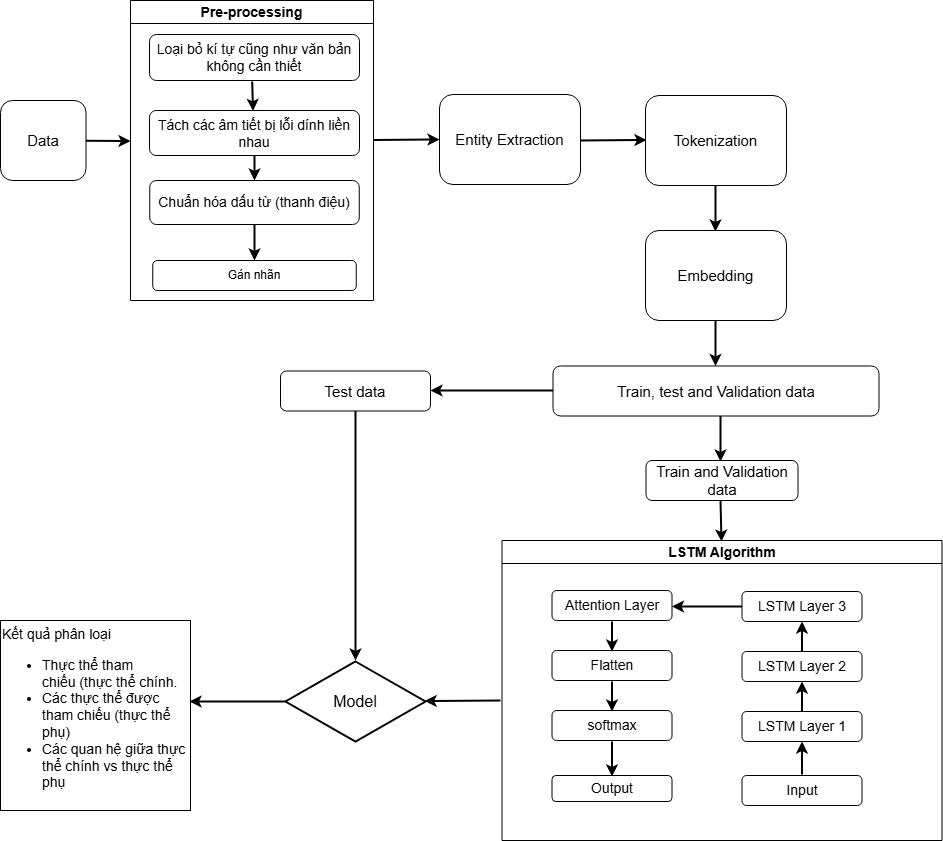

The diagram above was exported from draw.io. Its source (the exported page's mxGraphModel, read from the mxfile embedded in the PNG):
<mxGraphModel dx="1379" dy="1556" grid="1" gridSize="10" guides="1" tooltips="1" connect="1" arrows="1" fold="1" page="1" pageScale="1" pageWidth="1100" pageHeight="850" math="0" shadow="0">
  <root>
    <mxCell id="0" />
    <mxCell id="1" parent="0" />
    <mxCell id="Z_TlhoKwcbFLamB3hAX_-1" style="rounded=0;orthogonalLoop=1;jettySize=auto;html=1;strokeWidth=2;" parent="1" source="Z_TlhoKwcbFLamB3hAX_-2" edge="1">
      <mxGeometry relative="1" as="geometry">
        <mxPoint x="150" y="-559.5" as="targetPoint" />
      </mxGeometry>
    </mxCell>
    <mxCell id="Z_TlhoKwcbFLamB3hAX_-2" value="&lt;font style=&quot;font-size: 15px;&quot;&gt;Data&lt;/font&gt;" style="rounded=1;whiteSpace=wrap;html=1;" parent="1" vertex="1">
      <mxGeometry x="20" y="-600" width="85.5" height="80" as="geometry" />
    </mxCell>
    <mxCell id="Z_TlhoKwcbFLamB3hAX_-4" value="&lt;font style=&quot;font-size: 14px;&quot;&gt;Pre-processing&lt;/font&gt;" style="swimlane;whiteSpace=wrap;html=1;" parent="1" vertex="1">
      <mxGeometry x="150" y="-700" width="243" height="300" as="geometry" />
    </mxCell>
    <mxCell id="Z_TlhoKwcbFLamB3hAX_-5" value="&lt;span class=&quot;fontstyle0&quot;&gt;&lt;font style=&quot;font-size: 14px;&quot;&gt;Tách các âm tiết bị lỗi dính liền nhau&lt;/font&gt;&lt;/span&gt;" style="rounded=1;whiteSpace=wrap;html=1;" parent="Z_TlhoKwcbFLamB3hAX_-4" vertex="1">
      <mxGeometry x="19" y="110" width="210" height="45" as="geometry" />
    </mxCell>
    <mxCell id="Z_TlhoKwcbFLamB3hAX_-8" value="" style="endArrow=classic;html=1;rounded=0;strokeWidth=2;entryX=0.5;entryY=0;entryDx=0;entryDy=0;" parent="Z_TlhoKwcbFLamB3hAX_-4" target="Z_TlhoKwcbFLamB3hAX_-13" edge="1">
      <mxGeometry width="50" height="50" relative="1" as="geometry">
        <mxPoint x="124" y="214" as="sourcePoint" />
        <mxPoint x="124" y="244" as="targetPoint" />
      </mxGeometry>
    </mxCell>
    <mxCell id="Z_TlhoKwcbFLamB3hAX_-9" value="&lt;font style=&quot;font-size: 14px;&quot;&gt;Loại bỏ kí tự cũng như văn bản không cần thiết&lt;/font&gt;" style="rounded=1;whiteSpace=wrap;html=1;" parent="Z_TlhoKwcbFLamB3hAX_-4" vertex="1">
      <mxGeometry x="19" y="34" width="210" height="46" as="geometry" />
    </mxCell>
    <mxCell id="Z_TlhoKwcbFLamB3hAX_-10" value="" style="endArrow=classic;html=1;rounded=0;strokeWidth=2;exitX=0.489;exitY=1.022;exitDx=0;exitDy=0;exitPerimeter=0;entryX=0.493;entryY=0.009;entryDx=0;entryDy=0;entryPerimeter=0;" parent="Z_TlhoKwcbFLamB3hAX_-4" source="Z_TlhoKwcbFLamB3hAX_-9" target="Z_TlhoKwcbFLamB3hAX_-5" edge="1">
      <mxGeometry width="50" height="50" relative="1" as="geometry">
        <mxPoint x="135" y="125" as="sourcePoint" />
        <mxPoint x="134" y="154" as="targetPoint" />
      </mxGeometry>
    </mxCell>
    <mxCell id="Z_TlhoKwcbFLamB3hAX_-11" value="" style="endArrow=classic;html=1;rounded=0;strokeWidth=2;" parent="Z_TlhoKwcbFLamB3hAX_-4" source="Z_TlhoKwcbFLamB3hAX_-5" target="Z_TlhoKwcbFLamB3hAX_-12" edge="1">
      <mxGeometry width="50" height="50" relative="1" as="geometry">
        <mxPoint x="167" y="353" as="sourcePoint" />
        <mxPoint x="166" y="506" as="targetPoint" />
      </mxGeometry>
    </mxCell>
    <mxCell id="Z_TlhoKwcbFLamB3hAX_-12" value="&lt;span class=&quot;fontstyle0&quot;&gt;&lt;font style=&quot;font-size: 14px;&quot;&gt;Chuẩn hóa dấu từ (thanh điệu)&lt;/font&gt;&lt;/span&gt;" style="rounded=1;whiteSpace=wrap;html=1;" parent="Z_TlhoKwcbFLamB3hAX_-4" vertex="1">
      <mxGeometry x="19.25" y="180" width="209.5" height="44" as="geometry" />
    </mxCell>
    <mxCell id="Z_TlhoKwcbFLamB3hAX_-13" value="&lt;span class=&quot;fontstyle0&quot;&gt;Gán nhãn&lt;/span&gt;" style="rounded=1;whiteSpace=wrap;html=1;" parent="Z_TlhoKwcbFLamB3hAX_-4" vertex="1">
      <mxGeometry x="22.25" y="260" width="203.5" height="30" as="geometry" />
    </mxCell>
    <mxCell id="Z_TlhoKwcbFLamB3hAX_-51" value="&lt;font style=&quot;font-size: 15px;&quot;&gt;Entity Extraction&lt;/font&gt;" style="rounded=1;whiteSpace=wrap;html=1;" parent="1" vertex="1">
      <mxGeometry x="459" y="-606" width="141" height="90" as="geometry" />
    </mxCell>
    <mxCell id="aSzKZPY68iScGD6ODoES-3" style="rounded=0;orthogonalLoop=1;jettySize=auto;html=1;strokeWidth=2;" edge="1" parent="1" source="aSzKZPY68iScGD6ODoES-41">
      <mxGeometry relative="1" as="geometry">
        <mxPoint x="410" as="targetPoint" />
        <mxPoint x="520" as="sourcePoint" />
      </mxGeometry>
    </mxCell>
    <mxCell id="aSzKZPY68iScGD6ODoES-4" value="&lt;font style=&quot;font-size: 14px;&quot;&gt;LSTM Algorithm&lt;/font&gt;" style="swimlane;whiteSpace=wrap;html=1;" vertex="1" parent="1">
      <mxGeometry x="521.5" y="-160" width="440" height="300" as="geometry" />
    </mxCell>
    <mxCell id="aSzKZPY68iScGD6ODoES-5" style="rounded=0;orthogonalLoop=1;jettySize=auto;html=1;strokeWidth=2;fontSize=14;" edge="1" parent="aSzKZPY68iScGD6ODoES-4" target="aSzKZPY68iScGD6ODoES-17">
      <mxGeometry relative="1" as="geometry">
        <mxPoint x="144" y="-102" as="targetPoint" />
        <mxPoint x="300" y="234" as="sourcePoint" />
      </mxGeometry>
    </mxCell>
    <mxCell id="aSzKZPY68iScGD6ODoES-6" value="Input" style="rounded=1;whiteSpace=wrap;html=1;fontSize=14;" vertex="1" parent="aSzKZPY68iScGD6ODoES-4">
      <mxGeometry x="240" y="235" width="120" height="30" as="geometry" />
    </mxCell>
    <mxCell id="aSzKZPY68iScGD6ODoES-7" style="rounded=0;orthogonalLoop=1;jettySize=auto;html=1;strokeWidth=2;fontSize=14;" edge="1" parent="aSzKZPY68iScGD6ODoES-4" source="aSzKZPY68iScGD6ODoES-18">
      <mxGeometry relative="1" as="geometry">
        <mxPoint x="164.5" y="158" as="sourcePoint" />
        <mxPoint x="170" y="66" as="targetPoint" />
      </mxGeometry>
    </mxCell>
    <mxCell id="aSzKZPY68iScGD6ODoES-8" style="rounded=0;orthogonalLoop=1;jettySize=auto;html=1;strokeWidth=2;fontSize=14;" edge="1" parent="aSzKZPY68iScGD6ODoES-4">
      <mxGeometry relative="1" as="geometry">
        <mxPoint x="110" y="201" as="sourcePoint" />
        <mxPoint x="110" y="236" as="targetPoint" />
      </mxGeometry>
    </mxCell>
    <mxCell id="aSzKZPY68iScGD6ODoES-9" value="softmax" style="rounded=1;whiteSpace=wrap;html=1;fontSize=14;" vertex="1" parent="aSzKZPY68iScGD6ODoES-4">
      <mxGeometry x="50" y="170" width="120" height="30" as="geometry" />
    </mxCell>
    <mxCell id="aSzKZPY68iScGD6ODoES-10" value="Output" style="rounded=1;whiteSpace=wrap;html=1;fontSize=14;" vertex="1" parent="aSzKZPY68iScGD6ODoES-4">
      <mxGeometry x="50" y="235" width="120" height="26" as="geometry" />
    </mxCell>
    <mxCell id="aSzKZPY68iScGD6ODoES-11" style="rounded=0;orthogonalLoop=1;jettySize=auto;html=1;strokeWidth=2;fontSize=14;" edge="1" parent="aSzKZPY68iScGD6ODoES-4">
      <mxGeometry relative="1" as="geometry">
        <mxPoint x="110" y="141" as="sourcePoint" />
        <mxPoint x="110" y="171" as="targetPoint" />
      </mxGeometry>
    </mxCell>
    <mxCell id="aSzKZPY68iScGD6ODoES-12" value="Attention Layer" style="rounded=1;whiteSpace=wrap;html=1;fontSize=14;" vertex="1" parent="aSzKZPY68iScGD6ODoES-4">
      <mxGeometry x="50" y="50" width="120" height="30" as="geometry" />
    </mxCell>
    <mxCell id="aSzKZPY68iScGD6ODoES-13" value="Flatten" style="rounded=1;whiteSpace=wrap;html=1;fontSize=14;" vertex="1" parent="aSzKZPY68iScGD6ODoES-4">
      <mxGeometry x="50" y="110" width="120" height="30" as="geometry" />
    </mxCell>
    <mxCell id="aSzKZPY68iScGD6ODoES-14" value="" style="rounded=0;orthogonalLoop=1;jettySize=auto;html=1;strokeWidth=2;fontSize=14;" edge="1" parent="aSzKZPY68iScGD6ODoES-4">
      <mxGeometry relative="1" as="geometry">
        <mxPoint x="110" y="81" as="sourcePoint" />
        <mxPoint x="110" y="111" as="targetPoint" />
      </mxGeometry>
    </mxCell>
    <mxCell id="aSzKZPY68iScGD6ODoES-17" value="LSTM Layer 1" style="rounded=1;whiteSpace=wrap;html=1;fontSize=14;" vertex="1" parent="aSzKZPY68iScGD6ODoES-4">
      <mxGeometry x="240" y="171" width="120" height="30" as="geometry" />
    </mxCell>
    <mxCell id="aSzKZPY68iScGD6ODoES-18" value="LSTM Layer 3" style="rounded=1;whiteSpace=wrap;html=1;fontSize=14;" vertex="1" parent="aSzKZPY68iScGD6ODoES-4">
      <mxGeometry x="240" y="51" width="120" height="30" as="geometry" />
    </mxCell>
    <mxCell id="aSzKZPY68iScGD6ODoES-19" value="" style="rounded=0;orthogonalLoop=1;jettySize=auto;html=1;strokeWidth=2;fontSize=14;" edge="1" parent="aSzKZPY68iScGD6ODoES-4" source="aSzKZPY68iScGD6ODoES-21" target="aSzKZPY68iScGD6ODoES-18">
      <mxGeometry relative="1" as="geometry">
        <mxPoint x="814.5" y="379" as="sourcePoint" />
        <mxPoint x="814.5" y="450" as="targetPoint" />
      </mxGeometry>
    </mxCell>
    <mxCell id="aSzKZPY68iScGD6ODoES-20" value="" style="rounded=0;orthogonalLoop=1;jettySize=auto;html=1;strokeWidth=2;fontSize=14;" edge="1" parent="aSzKZPY68iScGD6ODoES-4" source="aSzKZPY68iScGD6ODoES-17" target="aSzKZPY68iScGD6ODoES-21">
      <mxGeometry relative="1" as="geometry">
        <mxPoint x="734.5" y="389" as="sourcePoint" />
        <mxPoint x="734.5" y="478" as="targetPoint" />
      </mxGeometry>
    </mxCell>
    <mxCell id="aSzKZPY68iScGD6ODoES-21" value="LSTM Layer 2" style="rounded=1;whiteSpace=wrap;html=1;fontSize=14;" vertex="1" parent="aSzKZPY68iScGD6ODoES-4">
      <mxGeometry x="240" y="111" width="120" height="30" as="geometry" />
    </mxCell>
    <mxCell id="aSzKZPY68iScGD6ODoES-22" style="edgeStyle=orthogonalEdgeStyle;rounded=0;orthogonalLoop=1;jettySize=auto;html=1;strokeWidth=2;exitX=0.913;exitY=0.99;exitDx=0;exitDy=0;exitPerimeter=0;" edge="1" parent="1">
      <mxGeometry relative="1" as="geometry">
        <mxPoint x="740" y="-239" as="targetPoint" />
        <mxPoint x="790.1379999999999" y="-289.5" as="sourcePoint" />
        <Array as="points">
          <mxPoint x="740" y="-289.5" />
        </Array>
      </mxGeometry>
    </mxCell>
    <mxCell id="aSzKZPY68iScGD6ODoES-23" style="edgeStyle=orthogonalEdgeStyle;rounded=0;orthogonalLoop=1;jettySize=auto;html=1;strokeWidth=2;" edge="1" parent="1">
      <mxGeometry relative="1" as="geometry">
        <mxPoint x="573" y="-310" as="sourcePoint" />
        <mxPoint x="450" y="-310" as="targetPoint" />
        <Array as="points">
          <mxPoint x="533" y="-310" />
          <mxPoint x="533" y="-310" />
        </Array>
      </mxGeometry>
    </mxCell>
    <mxCell id="aSzKZPY68iScGD6ODoES-24" value="&lt;font style=&quot;font-size: 15px;&quot;&gt;Train, test and Validation data&lt;/font&gt;" style="rounded=1;whiteSpace=wrap;html=1;" vertex="1" parent="1">
      <mxGeometry x="572.5" y="-334.5" width="326" height="50" as="geometry" />
    </mxCell>
    <mxCell id="aSzKZPY68iScGD6ODoES-26" value="&lt;font style=&quot;font-size: 15px;&quot;&gt;Train and Validation data&lt;/font&gt;" style="rounded=1;whiteSpace=wrap;html=1;" vertex="1" parent="1">
      <mxGeometry x="665.5" y="-240" width="152" height="40" as="geometry" />
    </mxCell>
    <mxCell id="aSzKZPY68iScGD6ODoES-45" style="edgeStyle=orthogonalEdgeStyle;rounded=0;orthogonalLoop=1;jettySize=auto;html=1;strokeWidth=2;" edge="1" parent="1" source="aSzKZPY68iScGD6ODoES-27">
      <mxGeometry relative="1" as="geometry">
        <mxPoint x="375" y="-40" as="targetPoint" />
      </mxGeometry>
    </mxCell>
    <mxCell id="aSzKZPY68iScGD6ODoES-27" value="&lt;font style=&quot;font-size: 15px;&quot;&gt;Test data&lt;/font&gt;" style="rounded=1;whiteSpace=wrap;html=1;" vertex="1" parent="1">
      <mxGeometry x="300" y="-329.5" width="150" height="40" as="geometry" />
    </mxCell>
    <mxCell id="aSzKZPY68iScGD6ODoES-29" value="&lt;div style=&quot;text-align: justify; font-size: 14px;&quot;&gt;&lt;span style=&quot;background-color: initial;&quot;&gt;&lt;font style=&quot;font-size: 14px;&quot;&gt;Kết quả phân loại&lt;/font&gt;&lt;/span&gt;&lt;/div&gt;&lt;div style=&quot;font-size: 14px;&quot;&gt;&lt;ul&gt;&lt;li&gt;&lt;span style=&quot;background-color: initial; text-align: justify;&quot;&gt;Thực thể tham chiếu&amp;nbsp;(thực thể chính.&lt;/span&gt;&lt;/li&gt;&lt;li&gt;&lt;span style=&quot;text-align: justify; background-color: initial;&quot;&gt;Các thực thể được tham chiếu (thực thể phụ)&lt;/span&gt;&lt;/li&gt;&lt;li&gt;&lt;span style=&quot;text-align: justify; background-color: initial;&quot;&gt;Các quan hệ giữa thực thể chính vs thực thể phụ&lt;/span&gt;&lt;/li&gt;&lt;/ul&gt;&lt;/div&gt;" style="whiteSpace=wrap;html=1;aspect=fixed;align=left;" vertex="1" parent="1">
      <mxGeometry x="20" y="-80" width="190" height="190" as="geometry" />
    </mxCell>
    <mxCell id="aSzKZPY68iScGD6ODoES-30" style="rounded=0;orthogonalLoop=1;jettySize=auto;html=1;entryX=0;entryY=0.5;entryDx=0;entryDy=0;strokeWidth=2;" edge="1" parent="1" target="Z_TlhoKwcbFLamB3hAX_-51">
      <mxGeometry relative="1" as="geometry">
        <mxPoint x="437" y="-560" as="targetPoint" />
        <mxPoint x="393" y="-560.5" as="sourcePoint" />
      </mxGeometry>
    </mxCell>
    <mxCell id="aSzKZPY68iScGD6ODoES-31" value="&lt;font style=&quot;font-size: 15px;&quot;&gt;Tokenization&lt;/font&gt;" style="rounded=1;whiteSpace=wrap;html=1;" vertex="1" parent="1">
      <mxGeometry x="665" y="-605" width="141" height="90" as="geometry" />
    </mxCell>
    <mxCell id="aSzKZPY68iScGD6ODoES-32" style="rounded=0;orthogonalLoop=1;jettySize=auto;html=1;entryX=0;entryY=0.5;entryDx=0;entryDy=0;strokeWidth=2;" edge="1" parent="1">
      <mxGeometry relative="1" as="geometry">
        <mxPoint x="666" y="-560.5" as="targetPoint" />
        <mxPoint x="600" y="-560" as="sourcePoint" />
      </mxGeometry>
    </mxCell>
    <mxCell id="aSzKZPY68iScGD6ODoES-33" value="&lt;font style=&quot;font-size: 15px;&quot;&gt;Embedding&lt;/font&gt;" style="rounded=1;whiteSpace=wrap;html=1;" vertex="1" parent="1">
      <mxGeometry x="665" y="-470" width="141" height="90" as="geometry" />
    </mxCell>
    <mxCell id="aSzKZPY68iScGD6ODoES-34" value="" style="endArrow=classic;html=1;rounded=0;strokeWidth=2;entryX=0.5;entryY=0;entryDx=0;entryDy=0;" edge="1" parent="1">
      <mxGeometry width="50" height="50" relative="1" as="geometry">
        <mxPoint x="735" y="-515" as="sourcePoint" />
        <mxPoint x="735" y="-469" as="targetPoint" />
      </mxGeometry>
    </mxCell>
    <mxCell id="aSzKZPY68iScGD6ODoES-36" value="" style="endArrow=classic;html=1;rounded=0;strokeWidth=2;entryX=0.5;entryY=0;entryDx=0;entryDy=0;" edge="1" parent="1">
      <mxGeometry width="50" height="50" relative="1" as="geometry">
        <mxPoint x="735" y="-380.5" as="sourcePoint" />
        <mxPoint x="735" y="-334.5" as="targetPoint" />
      </mxGeometry>
    </mxCell>
    <mxCell id="aSzKZPY68iScGD6ODoES-42" value="" style="endArrow=classic;html=1;rounded=0;strokeWidth=2;entryX=0.5;entryY=0;entryDx=0;entryDy=0;" edge="1" parent="1">
      <mxGeometry width="50" height="50" relative="1" as="geometry">
        <mxPoint x="740" y="-200" as="sourcePoint" />
        <mxPoint x="741" y="-159" as="targetPoint" />
      </mxGeometry>
    </mxCell>
    <mxCell id="aSzKZPY68iScGD6ODoES-43" value="" style="rounded=0;orthogonalLoop=1;jettySize=auto;html=1;strokeWidth=2;" edge="1" parent="1" target="aSzKZPY68iScGD6ODoES-41">
      <mxGeometry relative="1" as="geometry">
        <mxPoint x="410" as="targetPoint" />
        <mxPoint x="520" as="sourcePoint" />
      </mxGeometry>
    </mxCell>
    <mxCell id="aSzKZPY68iScGD6ODoES-41" value="&lt;font style=&quot;font-size: 16px;&quot;&gt;Model&lt;/font&gt;" style="rhombus;whiteSpace=wrap;html=1;strokeWidth=2;" vertex="1" parent="1">
      <mxGeometry x="305" y="-39" width="140" height="80" as="geometry" />
    </mxCell>
    <mxCell id="aSzKZPY68iScGD6ODoES-46" style="edgeStyle=orthogonalEdgeStyle;rounded=0;orthogonalLoop=1;jettySize=auto;html=1;entryX=0.995;entryY=0.426;entryDx=0;entryDy=0;entryPerimeter=0;strokeWidth=2;" edge="1" parent="1" source="aSzKZPY68iScGD6ODoES-41" target="aSzKZPY68iScGD6ODoES-29">
      <mxGeometry relative="1" as="geometry" />
    </mxCell>
  </root>
</mxGraphModel>